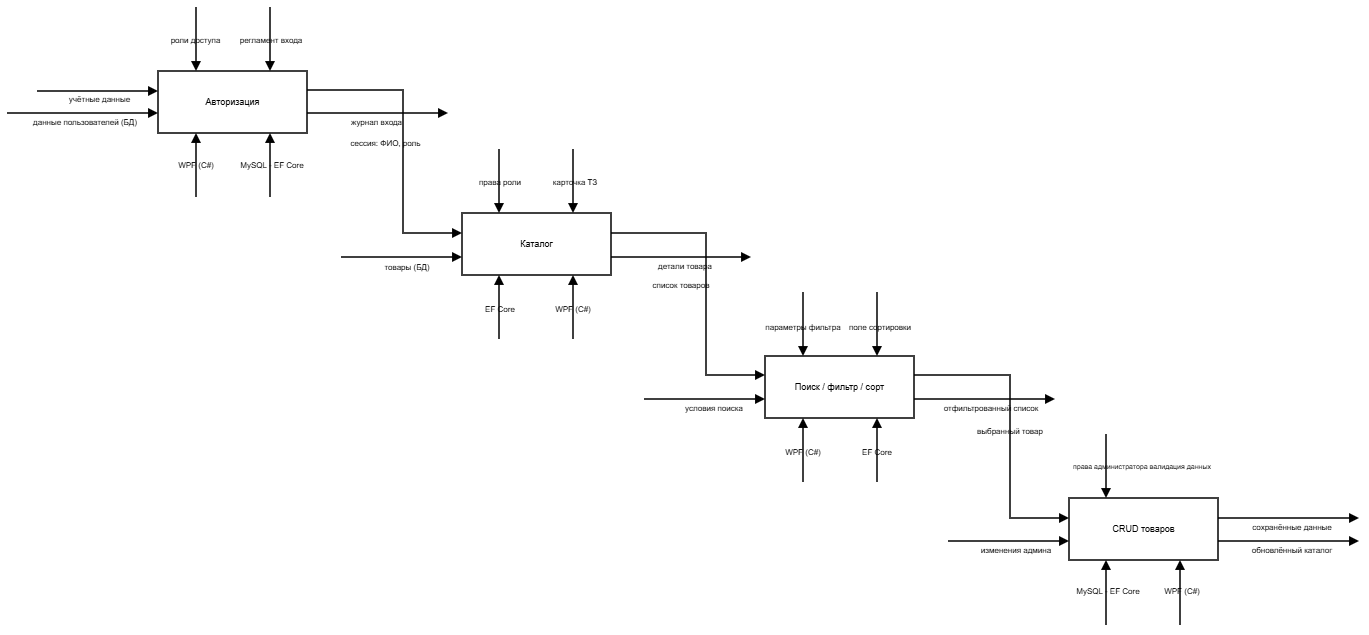

The diagram above was exported from draw.io. Its source (the exported page's mxGraphModel, read from the mxfile embedded in the PNG):
<mxGraphModel dx="1426" dy="849" grid="1" gridSize="10" guides="1" tooltips="1" connect="1" arrows="1" fold="1" page="1" pageScale="1" pageWidth="1388" pageHeight="654" math="0" shadow="0">
  <root>
    <mxCell id="0" />
    <mxCell id="1" parent="0" />
    <mxCell id="2" parent="1" style="rounded=0;whiteSpace=wrap;html=1;align=center;verticalAlign=middle;strokeColor=#000000;strokeWidth=1.5;fillColor=#FFFFFF;fontFamily=Arial;fontSize=9;" value="Авторизация" vertex="1">
      <mxGeometry height="62" width="149" x="166" y="83" as="geometry" />
    </mxCell>
    <mxCell id="3" parent="1" style="rounded=0;whiteSpace=wrap;html=1;align=center;verticalAlign=middle;strokeColor=#000000;strokeWidth=1.5;fillColor=#FFFFFF;fontFamily=Arial;fontSize=9;" value="Каталог" vertex="1">
      <mxGeometry height="62" width="149" x="470" y="225" as="geometry" />
    </mxCell>
    <mxCell id="4" parent="1" style="rounded=0;whiteSpace=wrap;html=1;align=center;verticalAlign=middle;strokeColor=#000000;strokeWidth=1.5;fillColor=#FFFFFF;fontFamily=Arial;fontSize=9;" value="Поиск / фильтр / сорт" vertex="1">
      <mxGeometry height="62" width="149" x="773" y="368" as="geometry" />
    </mxCell>
    <mxCell id="5" parent="1" style="rounded=0;whiteSpace=wrap;html=1;align=center;verticalAlign=middle;strokeColor=#000000;strokeWidth=1.5;fillColor=#FFFFFF;fontFamily=Arial;fontSize=9;" value="CRUD товаров" vertex="1">
      <mxGeometry height="62" width="149" x="1077" y="510" as="geometry" />
    </mxCell>
    <mxCell id="6" edge="1" parent="1" style="edgeStyle=none;rounded=0;html=1;strokeColor=#000000;strokeWidth=1.5;startArrow=none;endArrow=block;endFill=1;" value="">
      <mxGeometry relative="1" as="geometry">
        <mxPoint x="45" y="103" as="sourcePoint" />
        <mxPoint x="166" y="103" as="targetPoint" />
      </mxGeometry>
    </mxCell>
    <mxCell id="7" parent="1" style="text;html=1;strokeColor=none;fillColor=none;align=center;verticalAlign=middle;whiteSpace=wrap;rounded=0;fontFamily=Arial;fontSize=8;fontColor=#000000;" value="учётные данные" vertex="1">
      <mxGeometry height="12" width="95" x="60" y="105" as="geometry" />
    </mxCell>
    <mxCell id="8" edge="1" parent="1" style="edgeStyle=none;rounded=0;html=1;strokeColor=#000000;strokeWidth=1.5;startArrow=none;endArrow=block;endFill=1;" value="">
      <mxGeometry relative="1" as="geometry">
        <mxPoint x="15" y="125" as="sourcePoint" />
        <mxPoint x="166" y="125" as="targetPoint" />
      </mxGeometry>
    </mxCell>
    <mxCell id="9" parent="1" style="text;html=1;strokeColor=none;fillColor=none;align=center;verticalAlign=middle;whiteSpace=wrap;rounded=0;fontFamily=Arial;fontSize=8;fontColor=#000000;" value="данные пользователей (БД)" vertex="1">
      <mxGeometry height="12" width="130" x="28" y="128" as="geometry" />
    </mxCell>
    <mxCell id="10" edge="1" parent="1" style="edgeStyle=none;rounded=0;html=1;strokeColor=#000000;strokeWidth=1.5;startArrow=none;endArrow=block;endFill=1;" value="">
      <mxGeometry relative="1" as="geometry">
        <mxPoint x="204" y="19" as="sourcePoint" />
        <mxPoint x="204" y="83" as="targetPoint" />
      </mxGeometry>
    </mxCell>
    <mxCell id="11" parent="1" style="text;html=1;strokeColor=none;fillColor=none;align=center;verticalAlign=middle;whiteSpace=wrap;rounded=0;fontFamily=Arial;fontSize=8;fontColor=#000000;" value="роли доступа" vertex="1">
      <mxGeometry height="12" width="75" x="166" y="46" as="geometry" />
    </mxCell>
    <mxCell id="12" edge="1" parent="1" style="edgeStyle=none;rounded=0;html=1;strokeColor=#000000;strokeWidth=1.5;startArrow=none;endArrow=block;endFill=1;" value="">
      <mxGeometry relative="1" as="geometry">
        <mxPoint x="278" y="19" as="sourcePoint" />
        <mxPoint x="278" y="83" as="targetPoint" />
      </mxGeometry>
    </mxCell>
    <mxCell id="13" parent="1" style="text;html=1;strokeColor=none;fillColor=none;align=center;verticalAlign=middle;whiteSpace=wrap;rounded=0;fontFamily=Arial;fontSize=8;fontColor=#000000;" value="регламент входа" vertex="1">
      <mxGeometry height="12" width="80" x="239" y="46" as="geometry" />
    </mxCell>
    <mxCell id="14" edge="1" parent="1" style="edgeStyle=none;rounded=0;html=1;strokeColor=#000000;strokeWidth=1.5;startArrow=none;endArrow=block;endFill=1;" value="">
      <mxGeometry relative="1" as="geometry">
        <mxPoint x="204" y="209" as="sourcePoint" />
        <mxPoint x="204" y="145" as="targetPoint" />
      </mxGeometry>
    </mxCell>
    <mxCell id="15" parent="1" style="text;html=1;strokeColor=none;fillColor=none;align=center;verticalAlign=middle;whiteSpace=wrap;rounded=0;fontFamily=Arial;fontSize=8;fontColor=#000000;" value="WPF (C#)" vertex="1">
      <mxGeometry height="12" width="60" x="174" y="171" as="geometry" />
    </mxCell>
    <mxCell id="16" edge="1" parent="1" style="edgeStyle=none;rounded=0;html=1;strokeColor=#000000;strokeWidth=1.5;startArrow=none;endArrow=block;endFill=1;" value="">
      <mxGeometry relative="1" as="geometry">
        <mxPoint x="278" y="209" as="sourcePoint" />
        <mxPoint x="278" y="145" as="targetPoint" />
      </mxGeometry>
    </mxCell>
    <mxCell id="17" parent="1" style="text;html=1;strokeColor=none;fillColor=none;align=center;verticalAlign=middle;whiteSpace=wrap;rounded=0;fontFamily=Arial;fontSize=8;fontColor=#000000;" value="MySQL - EF Core" vertex="1">
      <mxGeometry height="12" width="72" x="244" y="171" as="geometry" />
    </mxCell>
    <mxCell id="18" edge="1" parent="1" style="edgeStyle=none;rounded=0;html=1;strokeColor=#000000;strokeWidth=1.5;startArrow=none;endArrow=block;endFill=1;" value="">
      <mxGeometry relative="1" as="geometry">
        <Array as="points">
          <mxPoint x="411" y="102" />
          <mxPoint x="411" y="245" />
        </Array>
        <mxPoint x="315" y="102" as="sourcePoint" />
        <mxPoint x="470" y="245" as="targetPoint" />
      </mxGeometry>
    </mxCell>
    <mxCell id="19" edge="1" parent="1" style="edgeStyle=none;rounded=0;html=1;strokeColor=#000000;strokeWidth=1.5;startArrow=none;endArrow=block;endFill=1;" value="">
      <mxGeometry relative="1" as="geometry">
        <mxPoint x="315" y="125" as="sourcePoint" />
        <mxPoint x="456" y="125" as="targetPoint" />
      </mxGeometry>
    </mxCell>
    <mxCell id="20" parent="1" style="text;html=1;strokeColor=none;fillColor=none;align=center;verticalAlign=middle;whiteSpace=wrap;rounded=0;fontFamily=Arial;fontSize=8;fontColor=#000000;" value="журнал входа" vertex="1">
      <mxGeometry height="12" width="75" x="347" y="128" as="geometry" />
    </mxCell>
    <mxCell id="21" parent="1" style="text;html=1;strokeColor=none;fillColor=none;align=center;verticalAlign=middle;whiteSpace=wrap;rounded=0;fontFamily=Arial;fontSize=8;fontColor=#000000;" value="сессия: ФИО, роль" vertex="1">
      <mxGeometry height="12" width="95" x="346" y="149" as="geometry" />
    </mxCell>
    <mxCell id="22" edge="1" parent="1" style="edgeStyle=none;rounded=0;html=1;strokeColor=#000000;strokeWidth=1.5;startArrow=none;endArrow=block;endFill=1;" value="">
      <mxGeometry relative="1" as="geometry">
        <mxPoint x="349" y="269" as="sourcePoint" />
        <mxPoint x="470" y="269" as="targetPoint" />
      </mxGeometry>
    </mxCell>
    <mxCell id="23" parent="1" style="text;html=1;strokeColor=none;fillColor=none;align=center;verticalAlign=middle;whiteSpace=wrap;rounded=0;fontFamily=Arial;fontSize=8;fontColor=#000000;" value="товары (БД)" vertex="1">
      <mxGeometry height="12" width="70" x="380" y="273" as="geometry" />
    </mxCell>
    <mxCell id="24" edge="1" parent="1" style="edgeStyle=none;rounded=0;html=1;strokeColor=#000000;strokeWidth=1.5;startArrow=none;endArrow=block;endFill=1;" value="">
      <mxGeometry relative="1" as="geometry">
        <mxPoint x="507" y="161" as="sourcePoint" />
        <mxPoint x="507" y="225" as="targetPoint" />
      </mxGeometry>
    </mxCell>
    <mxCell id="25" parent="1" style="text;html=1;strokeColor=none;fillColor=none;align=center;verticalAlign=middle;whiteSpace=wrap;rounded=0;fontFamily=Arial;fontSize=8;fontColor=#000000;" value="права роли" vertex="1">
      <mxGeometry height="12" width="68" x="474" y="188" as="geometry" />
    </mxCell>
    <mxCell id="26" edge="1" parent="1" style="edgeStyle=none;rounded=0;html=1;strokeColor=#000000;strokeWidth=1.5;startArrow=none;endArrow=block;endFill=1;" value="">
      <mxGeometry relative="1" as="geometry">
        <mxPoint x="581" y="161" as="sourcePoint" />
        <mxPoint x="581" y="225" as="targetPoint" />
      </mxGeometry>
    </mxCell>
    <mxCell id="27" parent="1" style="text;html=1;strokeColor=none;fillColor=none;align=center;verticalAlign=middle;whiteSpace=wrap;rounded=0;fontFamily=Arial;fontSize=8;fontColor=#000000;" value="карточка ТЗ" vertex="1">
      <mxGeometry height="12" width="70" x="548" y="188" as="geometry" />
    </mxCell>
    <mxCell id="28" edge="1" parent="1" style="edgeStyle=none;rounded=0;html=1;strokeColor=#000000;strokeWidth=1.5;startArrow=none;endArrow=block;endFill=1;" value="">
      <mxGeometry relative="1" as="geometry">
        <mxPoint x="507" y="351" as="sourcePoint" />
        <mxPoint x="507" y="287" as="targetPoint" />
      </mxGeometry>
    </mxCell>
    <mxCell id="29" parent="1" style="text;html=1;strokeColor=none;fillColor=none;align=center;verticalAlign=middle;whiteSpace=wrap;rounded=0;fontFamily=Arial;fontSize=8;fontColor=#000000;" value="EF Core" vertex="1">
      <mxGeometry height="12" width="48" x="484" y="315" as="geometry" />
    </mxCell>
    <mxCell id="30" edge="1" parent="1" style="edgeStyle=none;rounded=0;html=1;strokeColor=#000000;strokeWidth=1.5;startArrow=none;endArrow=block;endFill=1;" value="">
      <mxGeometry relative="1" as="geometry">
        <mxPoint x="581" y="351" as="sourcePoint" />
        <mxPoint x="581" y="287" as="targetPoint" />
      </mxGeometry>
    </mxCell>
    <mxCell id="31" parent="1" style="text;html=1;strokeColor=none;fillColor=none;align=center;verticalAlign=middle;whiteSpace=wrap;rounded=0;fontFamily=Arial;fontSize=8;fontColor=#000000;" value="WPF (C#)" vertex="1">
      <mxGeometry height="12" width="62" x="550" y="315" as="geometry" />
    </mxCell>
    <mxCell id="32" edge="1" parent="1" style="edgeStyle=none;rounded=0;html=1;strokeColor=#000000;strokeWidth=1.5;startArrow=none;endArrow=block;endFill=1;" value="">
      <mxGeometry relative="1" as="geometry">
        <Array as="points">
          <mxPoint x="714" y="245" />
          <mxPoint x="714" y="387" />
        </Array>
        <mxPoint x="619" y="245" as="sourcePoint" />
        <mxPoint x="773" y="387" as="targetPoint" />
      </mxGeometry>
    </mxCell>
    <mxCell id="33" edge="1" parent="1" style="edgeStyle=none;rounded=0;html=1;strokeColor=#000000;strokeWidth=1.5;startArrow=none;endArrow=block;endFill=1;" value="">
      <mxGeometry relative="1" as="geometry">
        <mxPoint x="619" y="269" as="sourcePoint" />
        <mxPoint x="759" y="269" as="targetPoint" />
      </mxGeometry>
    </mxCell>
    <mxCell id="34" parent="1" style="text;html=1;strokeColor=none;fillColor=none;align=center;verticalAlign=middle;whiteSpace=wrap;rounded=0;fontFamily=Arial;fontSize=8;fontColor=#000000;" value="детали товара" vertex="1">
      <mxGeometry height="12" width="78" x="654" y="272" as="geometry" />
    </mxCell>
    <mxCell id="35" parent="1" style="text;html=1;strokeColor=none;fillColor=none;align=center;verticalAlign=middle;whiteSpace=wrap;rounded=0;fontFamily=Arial;fontSize=8;fontColor=#000000;" value="список товаров" vertex="1">
      <mxGeometry height="12" width="90" x="644" y="291" as="geometry" />
    </mxCell>
    <mxCell id="36" edge="1" parent="1" style="edgeStyle=none;rounded=0;html=1;strokeColor=#000000;strokeWidth=1.5;startArrow=none;endArrow=block;endFill=1;" value="">
      <mxGeometry relative="1" as="geometry">
        <mxPoint x="811" y="304" as="sourcePoint" />
        <mxPoint x="811" y="368" as="targetPoint" />
      </mxGeometry>
    </mxCell>
    <mxCell id="37" parent="1" style="text;html=1;strokeColor=none;fillColor=none;align=center;verticalAlign=middle;whiteSpace=wrap;rounded=0;fontFamily=Arial;fontSize=8;fontColor=#000000;" value="параметры фильтра" vertex="1">
      <mxGeometry height="12" width="100" x="761" y="333" as="geometry" />
    </mxCell>
    <mxCell id="38" edge="1" parent="1" style="edgeStyle=none;rounded=0;html=1;strokeColor=#000000;strokeWidth=1.5;startArrow=none;endArrow=block;endFill=1;" value="">
      <mxGeometry relative="1" as="geometry">
        <mxPoint x="885" y="304" as="sourcePoint" />
        <mxPoint x="885" y="368" as="targetPoint" />
      </mxGeometry>
    </mxCell>
    <mxCell id="39" parent="1" style="text;html=1;strokeColor=none;fillColor=none;align=center;verticalAlign=middle;whiteSpace=wrap;rounded=0;fontFamily=Arial;fontSize=8;fontColor=#000000;" value="поле сортировки" vertex="1">
      <mxGeometry height="12" width="90" x="843" y="333" as="geometry" />
    </mxCell>
    <mxCell id="40" edge="1" parent="1" style="edgeStyle=none;rounded=0;html=1;strokeColor=#000000;strokeWidth=1.5;startArrow=none;endArrow=block;endFill=1;" value="">
      <mxGeometry relative="1" as="geometry">
        <mxPoint x="652" y="411" as="sourcePoint" />
        <mxPoint x="773" y="411" as="targetPoint" />
      </mxGeometry>
    </mxCell>
    <mxCell id="41" parent="1" style="text;html=1;strokeColor=none;fillColor=none;align=center;verticalAlign=middle;whiteSpace=wrap;rounded=0;fontFamily=Arial;fontSize=8;fontColor=#000000;" value="условия поиска" vertex="1">
      <mxGeometry height="12" width="88" x="678" y="414" as="geometry" />
    </mxCell>
    <mxCell id="42" edge="1" parent="1" style="edgeStyle=none;rounded=0;html=1;strokeColor=#000000;strokeWidth=1.5;startArrow=none;endArrow=block;endFill=1;" value="">
      <mxGeometry relative="1" as="geometry">
        <mxPoint x="811" y="494" as="sourcePoint" />
        <mxPoint x="811" y="430" as="targetPoint" />
      </mxGeometry>
    </mxCell>
    <mxCell id="43" parent="1" style="text;html=1;strokeColor=none;fillColor=none;align=center;verticalAlign=middle;whiteSpace=wrap;rounded=0;fontFamily=Arial;fontSize=8;fontColor=#000000;" value="WPF (C#)" vertex="1">
      <mxGeometry height="12" width="62" x="780" y="458" as="geometry" />
    </mxCell>
    <mxCell id="44" edge="1" parent="1" style="edgeStyle=none;rounded=0;html=1;strokeColor=#000000;strokeWidth=1.5;startArrow=none;endArrow=block;endFill=1;" value="">
      <mxGeometry relative="1" as="geometry">
        <mxPoint x="885" y="494" as="sourcePoint" />
        <mxPoint x="885" y="430" as="targetPoint" />
      </mxGeometry>
    </mxCell>
    <mxCell id="45" parent="1" style="text;html=1;strokeColor=none;fillColor=none;align=center;verticalAlign=middle;whiteSpace=wrap;rounded=0;fontFamily=Arial;fontSize=8;fontColor=#000000;" value="EF Core" vertex="1">
      <mxGeometry height="12" width="48" x="861" y="458" as="geometry" />
    </mxCell>
    <mxCell id="46" edge="1" parent="1" style="edgeStyle=none;rounded=0;html=1;strokeColor=#000000;strokeWidth=1.5;startArrow=none;endArrow=block;endFill=1;" value="">
      <mxGeometry relative="1" as="geometry">
        <Array as="points">
          <mxPoint x="1018" y="387" />
          <mxPoint x="1018" y="411" />
        </Array>
        <mxPoint x="922" y="387" as="sourcePoint" />
        <mxPoint x="1063" y="411" as="targetPoint" />
      </mxGeometry>
    </mxCell>
    <mxCell id="47" parent="1" style="text;html=1;strokeColor=none;fillColor=none;align=center;verticalAlign=middle;whiteSpace=wrap;rounded=0;fontFamily=Arial;fontSize=8;fontColor=#000000;" value="отфильтрованный список" vertex="1">
      <mxGeometry height="12" width="130" x="934" y="414" as="geometry" />
    </mxCell>
    <mxCell id="48" edge="1" parent="1" style="edgeStyle=none;rounded=0;html=1;strokeColor=#000000;strokeWidth=1.5;startArrow=none;endArrow=block;endFill=1;" value="">
      <mxGeometry relative="1" as="geometry">
        <Array as="points">
          <mxPoint x="1018" y="411" />
          <mxPoint x="1018" y="530" />
        </Array>
        <mxPoint x="922" y="411" as="sourcePoint" />
        <mxPoint x="1077" y="530" as="targetPoint" />
      </mxGeometry>
    </mxCell>
    <mxCell id="49" parent="1" style="text;html=1;strokeColor=none;fillColor=none;align=center;verticalAlign=middle;whiteSpace=wrap;rounded=0;fontFamily=Arial;fontSize=8;fontColor=#000000;" value="выбранный товар" vertex="1">
      <mxGeometry height="12" width="110" x="963" y="437" as="geometry" />
    </mxCell>
    <mxCell id="50" edge="1" parent="1" style="edgeStyle=none;rounded=0;html=1;strokeColor=#000000;strokeWidth=1.5;startArrow=none;endArrow=block;endFill=1;" value="">
      <mxGeometry relative="1" as="geometry">
        <mxPoint x="1114" y="446" as="sourcePoint" />
        <mxPoint x="1114" y="510" as="targetPoint" />
      </mxGeometry>
    </mxCell>
    <mxCell id="51" parent="1" style="text;html=1;strokeColor=none;fillColor=none;align=center;verticalAlign=middle;whiteSpace=wrap;rounded=0;fontFamily=Arial;fontSize=7;fontColor=#000000;" value="права администратора валидация данных" vertex="1">
      <mxGeometry height="12" width="220" x="1040" y="473" as="geometry" />
    </mxCell>
    <mxCell id="52" edge="1" parent="1" style="edgeStyle=none;rounded=0;html=1;strokeColor=#000000;strokeWidth=1.5;startArrow=none;endArrow=block;endFill=1;" value="">
      <mxGeometry relative="1" as="geometry">
        <mxPoint x="956" y="553" as="sourcePoint" />
        <mxPoint x="1077" y="553" as="targetPoint" />
      </mxGeometry>
    </mxCell>
    <mxCell id="53" parent="1" style="text;html=1;strokeColor=none;fillColor=none;align=center;verticalAlign=middle;whiteSpace=wrap;rounded=0;fontFamily=Arial;fontSize=8;fontColor=#000000;" value="изменения админа" vertex="1">
      <mxGeometry height="12" width="90" x="979" y="556" as="geometry" />
    </mxCell>
    <mxCell id="54" edge="1" parent="1" style="edgeStyle=none;rounded=0;html=1;strokeColor=#000000;strokeWidth=1.5;startArrow=none;endArrow=block;endFill=1;" value="">
      <mxGeometry relative="1" as="geometry">
        <mxPoint x="1114" y="637" as="sourcePoint" />
        <mxPoint x="1114" y="572" as="targetPoint" />
      </mxGeometry>
    </mxCell>
    <mxCell id="55" parent="1" style="text;html=1;strokeColor=none;fillColor=none;align=center;verticalAlign=middle;whiteSpace=wrap;rounded=0;fontFamily=Arial;fontSize=8;fontColor=#000000;" value="MySQL - EF Core" vertex="1">
      <mxGeometry height="12" width="80" x="1076" y="597" as="geometry" />
    </mxCell>
    <mxCell id="56" edge="1" parent="1" style="edgeStyle=none;rounded=0;html=1;strokeColor=#000000;strokeWidth=1.5;startArrow=none;endArrow=block;endFill=1;" value="">
      <mxGeometry relative="1" as="geometry">
        <mxPoint x="1188" y="637" as="sourcePoint" />
        <mxPoint x="1188" y="572" as="targetPoint" />
      </mxGeometry>
    </mxCell>
    <mxCell id="57" parent="1" style="text;html=1;strokeColor=none;fillColor=none;align=center;verticalAlign=middle;whiteSpace=wrap;rounded=0;fontFamily=Arial;fontSize=8;fontColor=#000000;" value="WPF (C#)" vertex="1">
      <mxGeometry height="12" width="60" x="1160" y="597" as="geometry" />
    </mxCell>
    <mxCell id="58" edge="1" parent="1" style="edgeStyle=none;rounded=0;html=1;strokeColor=#000000;strokeWidth=1.5;startArrow=none;endArrow=block;endFill=1;" value="">
      <mxGeometry relative="1" as="geometry">
        <mxPoint x="1226" y="530" as="sourcePoint" />
        <mxPoint x="1367" y="530" as="targetPoint" />
      </mxGeometry>
    </mxCell>
    <mxCell id="59" parent="1" style="text;html=1;strokeColor=none;fillColor=none;align=center;verticalAlign=middle;whiteSpace=wrap;rounded=0;fontFamily=Arial;fontSize=8;fontColor=#000000;" value="сохранённые данные" vertex="1">
      <mxGeometry height="12" width="120" x="1240" y="533" as="geometry" />
    </mxCell>
    <mxCell id="60" edge="1" parent="1" style="edgeStyle=none;rounded=0;html=1;strokeColor=#000000;strokeWidth=1.5;startArrow=none;endArrow=block;endFill=1;" value="">
      <mxGeometry relative="1" as="geometry">
        <mxPoint x="1226" y="553" as="sourcePoint" />
        <mxPoint x="1367" y="553" as="targetPoint" />
      </mxGeometry>
    </mxCell>
    <mxCell id="61" parent="1" style="text;html=1;strokeColor=none;fillColor=none;align=center;verticalAlign=middle;whiteSpace=wrap;rounded=0;fontFamily=Arial;fontSize=8;fontColor=#000000;" value="обновлённый каталог" vertex="1">
      <mxGeometry height="12" width="120" x="1240" y="556" as="geometry" />
    </mxCell>
  </root>
</mxGraphModel>